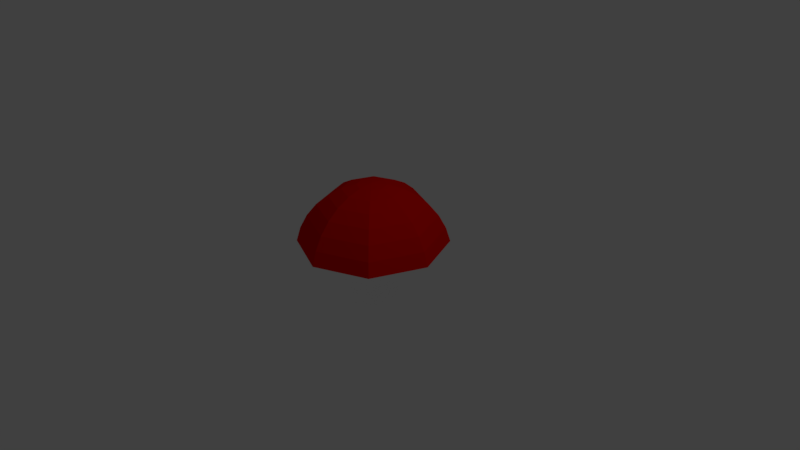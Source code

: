 # Source: Mushroom.blend  (saved by Blender 2.77.0; exported with 4.5.12 LTS)
import bpy
from mathutils import Matrix  # noqa: F401  (used for matrix-valued properties, if any)

bpy.ops.wm.read_factory_settings(use_empty=True)
scene = bpy.context.scene
scene.name = 'Scene'

# ---- collections
col_collection_1 = bpy.data.collections.new('Collection 1'); scene.collection.children.link(col_collection_1)

# ---- materials (node trees are filled in below, after node groups)
mat_stalk = bpy.data.materials.new('Stalk')
mat_stalk.alpha_threshold = 0.0
mat_stalk.roughness = 0.5
mat_mushroom_bulb = bpy.data.materials.new('Mushroom_Bulb')
mat_mushroom_bulb.alpha_threshold = 0.0
mat_mushroom_bulb.diffuse_color = (0.8, 0.0, 0.002943, 1.0)
mat_mushroom_bulb.roughness = 0.5

# ---- material node trees
mat_stalk.use_nodes = True; mat_stalk.node_tree.nodes.clear()
_N = mat_stalk.node_tree.nodes; _L = mat_stalk.node_tree.links
n0 = _N.new('ShaderNodeOutputMaterial'); n0.name = 'Material Output'; n0.location = (300, 300)
n1 = _N.new('ShaderNodeBsdfDiffuse'); n1.name = 'Diffuse BSDF'; n1.location = (10, 300)
n1.inputs[0].default_value = (1.0, 1.0, 1.0, 1.0)
_L.new(n1.outputs[0], n0.inputs[0])
n0.is_active_output = True
mat_mushroom_bulb.use_nodes = True; mat_mushroom_bulb.node_tree.nodes.clear()
_N = mat_mushroom_bulb.node_tree.nodes; _L = mat_mushroom_bulb.node_tree.links
n0 = _N.new('ShaderNodeOutputMaterial'); n0.name = 'Material Output'; n0.location = (300, 300)
n1 = _N.new('ShaderNodeBsdfDiffuse'); n1.name = 'Diffuse BSDF'; n1.location = (10, 300)
n1.inputs[0].default_value = (0.8, 0.002257, 0.0, 1.0)
_L.new(n1.outputs[0], n0.inputs[0])
n0.is_active_output = True

# ---- world
world_world = bpy.data.worlds.new('World'); scene.world = world_world
world_world.color = (0.05088, 0.05088, 0.05088)
world_world.use_sun_shadow = False
world_world.sun_shadow_jitter_overblur = 0.0
world_world.cycles.sampling_method = 'MANUAL'

# ---- cameras
cam_camera = bpy.data.cameras.new('Camera')
cam_camera.clip_end = 100.0
cam_camera.lens = 35.0
cam_camera.sensor_width = 32.0
cam_camera.sensor_height = 18.0
cam_camera.ortho_scale = 7.314
cam_camera.dof.focus_distance = 0.0

# ---- lights
light_lamp = bpy.data.lights.new('Lamp', 'POINT')
light_lamp.transmission_factor = 0.0
light_lamp.cutoff_distance = 30.0
light_lamp.energy = 100.0
light_lamp.shadow_buffer_clip_start = 1.001
light_lamp.shadow_soft_size = 0.1
light_lamp.shadow_maximum_resolution = 0.006
light_lamp.use_absolute_resolution = True

# ---- meshes
me_cylinder = bpy.data.meshes.new('Cylinder')
me_cylinder.from_pydata([(0.0, 1.0, -1.573), (0.0, 1.0, 1.0), (0.7071, 0.7071, -1.573), (0.7071, 0.7071, 1.0), (1.0, -4.371e-08, -1.573), (1.0, -4.371e-08, 1.0), (0.7071, -0.7071, -1.573), (0.7071, -0.7071, 1.0), (-8.742e-08, -1.0, -1.573), (-8.742e-08, -1.0, 1.0), (-0.7071, -0.7071, -1.573), (-0.7071, -0.7071, 1.0), (-1.0, 1.192e-08, -1.573), (-1.0, 1.192e-08, 1.0), (-0.7071, 0.7071, -1.573), (-0.7071, 0.7071, 1.0), (-0.2728, 1.0, -0.7929), (0.4344, 0.7071, -0.7929), (0.7272, -4.371e-08, -0.7929), (0.4344, -0.7071, -0.7929), (-0.2728, -1.0, -0.7929), (-0.9799, -0.7071, -0.7929), (-1.273, 1.192e-08, -0.7929), (-0.9799, 0.7071, -0.7929), (-1.176, -0.01993, 3.332), (-2.209, -0.01993, 2.628), (-2.604, -0.01993, 2.137), (-2.899, -0.01993, 1.576), (-3.08, -0.01993, 0.9669), (-2.285, -0.01993, 1.088), (-0.397, 0.3606, 3.516), (-0.8193, 0.7266, 3.332), (-1.208, 1.064, 3.032), (-1.549, 1.359, 2.628), (-1.829, 1.602, 2.137), (-2.037, 1.782, 1.576), (-2.165, 1.893, 0.9669), (-1.604, 1.407, 1.088), (0.04205, 0.5183, 3.516), (0.04205, 1.036, 3.332), (0.04205, 1.513, 3.032), (0.04205, 1.931, 2.628), (0.04205, 2.274, 2.137), (0.04205, 2.529, 1.576), (0.04205, 2.686, 0.9669), (0.04205, 1.997, 1.088), (0.4811, 0.3606, 3.516), (0.9033, 0.7266, 3.332), (1.292, 1.064, 3.032), (1.634, 1.359, 2.628), (1.913, 1.602, 2.137), (2.121, 1.782, 1.576), (2.249, 1.893, 0.9669), (1.688, 1.407, 1.088), (0.663, -0.01993, 3.516), (1.26, -0.01993, 3.332), (1.81, -0.01993, 3.032), (2.293, -0.01993, 2.628), (2.689, -0.01993, 2.137), (2.983, -0.01993, 1.576), (3.164, -0.01993, 0.9669), (2.37, -0.01993, 1.088), (0.4811, -0.4005, 3.516), (0.9033, -0.7664, 3.332), (1.292, -1.104, 3.032), (1.634, -1.399, 2.628), (1.913, -1.642, 2.137), (2.121, -1.822, 1.576), (2.249, -1.933, 0.9669), (1.688, -1.446, 1.088), (0.04205, -0.5581, 3.516), (0.04205, -1.076, 3.332), (0.04205, -1.553, 3.032), (0.04205, -1.971, 2.628), (0.04205, -2.314, 2.137), (0.04205, -2.569, 1.576), (0.04205, -2.726, 0.9669), (0.04205, -2.037, 1.088), (0.04205, -0.01993, 3.579), (-0.397, -0.4005, 3.516), (-0.8193, -0.7664, 3.332), (-1.208, -1.104, 3.032), (-1.549, -1.399, 2.628), (-1.829, -1.642, 2.137), (-2.037, -1.822, 1.576), (-2.165, -1.933, 0.9669), (-1.604, -1.446, 1.088), (-0.5789, -0.01993, 3.516), (-1.726, -0.01993, 3.032), (-1.831, 0.931, 1.088), (-2.058, 0.4556, 1.088), (-0.5066, 1.8, 1.088), (-1.055, 1.603, 1.088), (1.139, 1.603, 1.088), (0.5907, 1.8, 1.088), (2.142, 0.4556, 1.088), (1.915, 0.931, 1.088), (1.915, -0.9709, 1.088), (2.142, -0.4954, 1.088), (0.5907, -1.84, 1.088), (1.139, -1.643, 1.088), (-1.055, -1.643, 1.088), (-0.5066, -1.84, 1.088), (-2.058, -0.4954, 1.088), (-1.831, -0.9709, 1.088)], [], [(16, 1, 3, 17), (17, 3, 5, 18), (18, 5, 7, 19), (19, 7, 9, 20), (20, 9, 11, 21), (21, 11, 13, 22), (3, 1, 15, 13, 11, 9, 7, 5), (22, 13, 15, 23), (23, 15, 1, 16), (0, 2, 4, 6, 8, 10, 12, 14), (14, 23, 16, 0), (12, 22, 23, 14), (10, 21, 22, 12), (8, 20, 21, 10), (6, 19, 20, 8), (4, 18, 19, 6), (2, 17, 18, 4), (0, 16, 17, 2), (28, 27, 35, 36), (29, 28, 36, 37, 89, 90), (87, 78, 30), (24, 87, 30, 31), (88, 24, 31, 32), (25, 88, 32, 33), (26, 25, 33, 34), (27, 26, 34, 35), (35, 34, 42, 43), (36, 35, 43, 44), (37, 36, 44, 45, 91, 92), (30, 78, 38), (31, 30, 38, 39), (32, 31, 39, 40), (33, 32, 40, 41), (34, 33, 41, 42), (40, 39, 47, 48), (41, 40, 48, 49), (42, 41, 49, 50), (43, 42, 50, 51), (44, 43, 51, 52), (45, 44, 52, 53, 93, 94), (38, 78, 46), (39, 38, 46, 47), (52, 51, 59, 60), (53, 52, 60, 61, 95, 96), (46, 78, 54), (47, 46, 54, 55), (48, 47, 55, 56), (49, 48, 56, 57), (50, 49, 57, 58), (51, 50, 58, 59), (56, 55, 63, 64), (57, 56, 64, 65), (58, 57, 65, 66), (59, 58, 66, 67), (60, 59, 67, 68), (61, 60, 68, 69, 97, 98), (54, 78, 62), (55, 54, 62, 63), (68, 67, 75, 76), (69, 68, 76, 77, 99, 100), (62, 78, 70), (63, 62, 70, 71), (64, 63, 71, 72), (65, 64, 72, 73), (66, 65, 73, 74), (67, 66, 74, 75), (73, 72, 81, 82), (74, 73, 82, 83), (75, 74, 83, 84), (76, 75, 84, 85), (37, 92, 91, 45, 94, 93, 53, 96, 95, 61, 98, 97, 69, 100, 99, 77, 102, 101, 86, 104, 103, 29, 90, 89), (77, 76, 85, 86, 101, 102), (70, 78, 79), (71, 70, 79, 80), (72, 71, 80, 81), (86, 85, 28, 29, 103, 104), (79, 78, 87), (80, 79, 87, 24), (81, 80, 24, 88), (82, 81, 88, 25), (83, 82, 25, 26), (84, 83, 26, 27), (85, 84, 27, 28)])
me_cylinder.polygons.foreach_set('material_index', [0, 0, 0, 0, 0, 0, 0, 0, 0, 0, 0, 0, 0, 0, 0, 0, 0, 0, 1, 0, 1, 1, 1, 1, 1, 1, 1, 1, 0, 1, 1, 1, 1, 1, 1, 1, 1, 1, 1, 0, 1, 1, 1, 0, 1, 1, 1, 1, 1, 1, 1, 1, 1, 1, 1, 0, 1, 1, 1, 0, 1, 1, 1, 1, 1, 1, 1, 1, 1, 1, 0, 0, 1, 1, 1, 0, 1, 1, 1, 1, 1, 1, 1])
me_cylinder.materials.append(mat_stalk)
me_cylinder.materials.append(mat_mushroom_bulb)
me_cylinder.use_remesh_preserve_volume = False
me_cylinder.use_remesh_preserve_attributes = False
me_cylinder.use_mirror_vertex_groups = False
me_cylinder.update()

# ---- objects
ob_cylinder = bpy.data.objects.new('Cylinder', me_cylinder)
ob_lamp = bpy.data.objects.new('Lamp', light_lamp)
ob_camera = bpy.data.objects.new('Camera', cam_camera)

# ---- transforms, parenting, visibility, modifiers, constraints
ob_cylinder.location = (-0.01321, 0.007223, -0.1029)
ob_cylinder.scale = (0.3142, 0.3625, 0.3082)
ob_cylinder.lineart.crease_threshold = 0.0
ob_lamp.location = (4.076, 1.005, 5.904)
ob_lamp.rotation_euler = (0.6503, 0.05522, 1.866)
ob_lamp.lock_rotations_4d = False
ob_lamp.empty_display_type = 'ARROWS'
ob_lamp.color = (0.0, 0.0, 0.0, 0.0)
ob_lamp.lineart.crease_threshold = 0.0
ob_camera.location = (7.481, -6.508, 5.344)
ob_camera.rotation_euler = (1.109, 0.01082, 0.8149)
ob_camera.lock_rotations_4d = False
ob_camera.empty_display_type = 'ARROWS'
ob_camera.color = (0.0, 0.0, 0.0, 0.0)
ob_camera.display_type = 'WIRE'
ob_camera.lineart.crease_threshold = 0.0

# ---- collection membership
col_collection_1.objects.link(ob_cylinder)
col_collection_1.objects.link(ob_lamp)
col_collection_1.objects.link(ob_camera)

# ---- scene / render settings (as saved in the file)
scene.camera = ob_camera
scene.frame_start = 1; scene.frame_end = 250; scene.frame_set(1)
scene.render.engine = 'CYCLES'
scene.render.resolution_percentage = 50
scene.render.dither_intensity = 0.0
scene.cycles.use_denoising = False
scene.cycles.samples = 128
scene.cycles.sampling_pattern = 'TABULATED_SOBOL'
scene.cycles.light_sampling_threshold = 0.0
scene.cycles.use_adaptive_sampling = False
scene.cycles.use_light_tree = False
scene.cycles.blur_glossy = 0.0
scene.cycles.sample_clamp_indirect = 0.0
scene.view_settings.view_transform = 'Standard'
bpy.context.view_layer.update()
